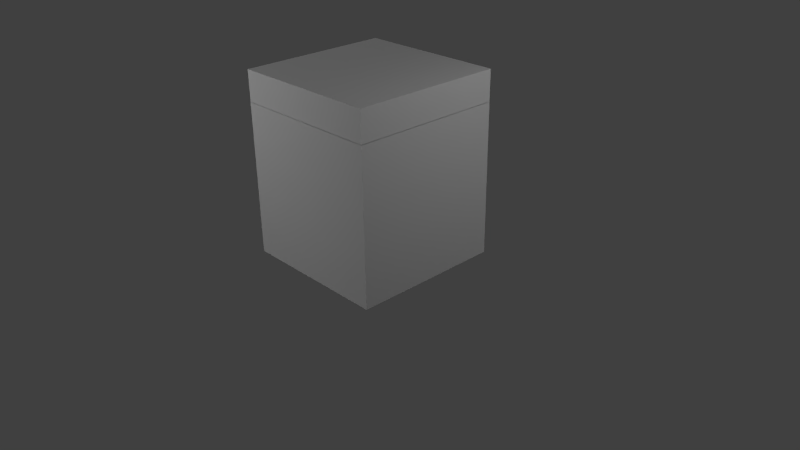 # Source: Oven.blend  (saved by Blender 2.73.0; exported with 4.5.12 LTS)
import bpy
from mathutils import Matrix  # noqa: F401  (used for matrix-valued properties, if any)

bpy.ops.wm.read_factory_settings(use_empty=True)
scene = bpy.context.scene
scene.name = 'Scene'

# ---- collections
col_collection_1 = bpy.data.collections.new('Collection 1'); scene.collection.children.link(col_collection_1)

# ---- materials (node trees are filled in below, after node groups)
mat_material_001 = bpy.data.materials.new('Material.001')
mat_material_001.alpha_threshold = 0.0
mat_material_001.use_transparent_shadow = False
mat_material_001.roughness = 0.5
mat_material = bpy.data.materials.new('Material')
mat_material.alpha_threshold = 0.0
mat_material.use_transparent_shadow = False
mat_material.roughness = 0.5
mat_material.line_color = (0.0, 0.0, 0.0, 1.0)

# ---- material node trees

# ---- world
world_world = bpy.data.worlds.new('World'); scene.world = world_world
world_world.color = (0.05088, 0.05088, 0.05088)
world_world.use_sun_shadow = False
world_world.sun_shadow_jitter_overblur = 0.0
world_world.cycles.sampling_method = 'MANUAL'
world_world.cycles.sample_map_resolution = 256

# ---- cameras
cam_camera = bpy.data.cameras.new('Camera')
cam_camera.clip_end = 100.0
cam_camera.lens = 35.0
cam_camera.sensor_width = 32.0
cam_camera.sensor_height = 18.0
cam_camera.ortho_scale = 7.314
cam_camera.dof.focus_distance = 0.0
cam_camera.dof.aperture_fstop = 128.0

# ---- lights
light_lamp_005 = bpy.data.lights.new('Lamp.005', 'POINT')
light_lamp_005.transmission_factor = 0.0
light_lamp_005.cutoff_distance = 30.0
light_lamp_005.energy = 100.0
light_lamp_005.shadow_buffer_clip_start = 1.001
light_lamp_005.shadow_soft_size = 0.1
light_lamp_005.shadow_maximum_resolution = 0.006
light_lamp_005.use_absolute_resolution = True
light_lamp_005.cycles.use_multiple_importance_sampling = False
light_lamp_004 = bpy.data.lights.new('Lamp.004', 'POINT')
light_lamp_004.transmission_factor = 0.0
light_lamp_004.cutoff_distance = 30.0
light_lamp_004.energy = 100.0
light_lamp_004.shadow_buffer_clip_start = 1.001
light_lamp_004.shadow_soft_size = 0.1
light_lamp_004.shadow_maximum_resolution = 0.006
light_lamp_004.use_absolute_resolution = True
light_lamp_004.cycles.use_multiple_importance_sampling = False
light_lamp_003 = bpy.data.lights.new('Lamp.003', 'POINT')
light_lamp_003.transmission_factor = 0.0
light_lamp_003.cutoff_distance = 30.0
light_lamp_003.energy = 100.0
light_lamp_003.shadow_buffer_clip_start = 1.001
light_lamp_003.shadow_soft_size = 0.1
light_lamp_003.shadow_maximum_resolution = 0.006
light_lamp_003.use_absolute_resolution = True
light_lamp_003.cycles.use_multiple_importance_sampling = False
light_lamp_002 = bpy.data.lights.new('Lamp.002', 'POINT')
light_lamp_002.transmission_factor = 0.0
light_lamp_002.cutoff_distance = 30.0
light_lamp_002.energy = 100.0
light_lamp_002.shadow_buffer_clip_start = 1.001
light_lamp_002.shadow_soft_size = 0.1
light_lamp_002.shadow_maximum_resolution = 0.006
light_lamp_002.use_absolute_resolution = True
light_lamp_002.cycles.use_multiple_importance_sampling = False
light_lamp_001 = bpy.data.lights.new('Lamp.001', 'POINT')
light_lamp_001.transmission_factor = 0.0
light_lamp_001.cutoff_distance = 30.0
light_lamp_001.energy = 100.0
light_lamp_001.shadow_buffer_clip_start = 1.001
light_lamp_001.shadow_soft_size = 0.1
light_lamp_001.shadow_maximum_resolution = 0.006
light_lamp_001.use_absolute_resolution = True
light_lamp_001.cycles.use_multiple_importance_sampling = False
light_lamp = bpy.data.lights.new('Lamp', 'POINT')
light_lamp.transmission_factor = 0.0
light_lamp.cutoff_distance = 30.0
light_lamp.energy = 100.0
light_lamp.shadow_buffer_clip_start = 1.001
light_lamp.shadow_soft_size = 0.1
light_lamp.shadow_maximum_resolution = 0.006
light_lamp.use_absolute_resolution = True
light_lamp.cycles.use_multiple_importance_sampling = False

# ---- meshes
me_cube_004 = bpy.data.meshes.new('Cube.004')
me_cube_004.from_pydata([(-1.0, 9.013, -1.0), (-1.0, 11.01, -1.0), (1.0, 11.01, -1.0), (1.0, 9.013, -1.0), (-1.0, 9.013, 1.0), (-1.0, 11.01, 1.0), (1.0, 11.01, 1.0), (1.0, 9.013, 1.0), (1.059, 11.01, -1.0), (1.059, 9.013, -1.0), (1.059, 11.01, 1.0), (1.059, 9.013, 1.0), (-1.042, 9.013, -1.0), (-1.042, 11.01, -1.0), (-1.042, 9.013, 1.0), (-1.042, 11.01, 1.0), (-1.0, 7.643, -1.0), (1.0, 7.643, -1.0), (-1.0, 7.643, 1.0), (1.0, 7.643, 1.0), (1.059, 7.643, -1.0), (1.059, 7.643, 1.0), (-1.042, 7.643, -1.0), (-1.042, 7.643, 1.0)], [], [(1, 0, 12, 13), (5, 6, 2, 1), (3, 2, 8, 9), (7, 4, 0, 3), (0, 1, 2, 3), (7, 6, 5, 4), (10, 11, 9, 8), (12, 0, 16, 22), (6, 7, 11, 10), (2, 6, 10, 8), (14, 15, 13, 12), (5, 1, 13, 15), (4, 5, 15, 14), (4, 14, 23, 18), (19, 17, 20, 21), (16, 18, 23, 22), (14, 12, 22, 23), (11, 7, 19, 21), (3, 9, 20, 17), (9, 11, 21, 20), (7, 3, 17, 19), (0, 4, 18, 16)])
_uv = me_cube_004.uv_layers.new(name='UVMap')
_uv.uv.foreach_set('vector', [0.0, 0.0, 0.0, 0.0, 0.0, 0.0, 0.0, 0.0, 0.0, 0.0, 0.0, 0.0, 0.0, 0.0, 0.0, 0.0, 0.0, 0.0, 0.0, 0.0, 0.0, 0.0, 0.0, 0.0, 0.0, 0.0, 0.0, 0.0, 0.0, 0.0, 0.0, 0.0, 0.0, 0.0, 0.0, 0.0, 0.0, 0.0, 0.0, 0.0, 0.0, 0.0, 0.0, 0.0, 0.0, 0.0, 0.0, 0.0, 0.0, 0.0, 0.0, 0.0, 0.0, 0.0, 0.0, 0.0, 0.0, 0.0, 0.0, 0.0, 0.0, 0.0, 0.0, 0.0, 0.0, 0.0, 0.0, 0.0, 0.0, 0.0, 0.0, 0.0, 0.0, 0.0, 0.0, 0.0, 0.0, 0.0, 0.0, 0.0, 0.0, 0.0, 0.0, 0.0, 0.0, 0.0, 0.0, 0.0, 0.0, 0.0, 0.0, 0.0, 0.0, 0.0, 0.0, 0.0, 0.0, 0.0, 0.0, 0.0, 0.0, 0.0, 0.0, 0.0, 0.0, 0.0, 0.0, 0.0, 0.0, 0.0, 0.0, 0.0, 0.0, 0.0, 0.0, 0.0, 0.0, 0.0, 0.0, 0.0, 0.0, 0.0, 0.0, 0.0, 0.0, 0.0, 0.0, 0.0, 0.0, 0.0, 0.0, 0.0, 0.0, 0.0, 0.0, 0.0, 0.0, 0.0, 0.0, 0.0, 0.0, 0.0, 0.0, 0.0, 0.0, 0.0, 0.0, 0.0, 0.0, 0.0, 0.0, 0.0, 0.0, 0.0, 0.0, 0.0, 0.0, 0.0, 0.0, 0.0, 0.0, 0.0, 0.0, 0.0, 0.0, 0.0, 0.0, 0.0, 0.0, 0.0, 0.0, 0.0, 0.0, 0.0, 0.0, 0.0])
me_cube_004.materials.append(mat_material_001)
me_cube_004.use_remesh_preserve_volume = False
me_cube_004.use_remesh_preserve_attributes = False
me_cube_004.use_mirror_vertex_groups = False
me_cube_004.update()
me_cube_003 = bpy.data.meshes.new('Cube.003')
me_cube_003.from_pydata([(-1.0, 9.013, -1.0), (-1.0, 11.01, -1.0), (1.0, 11.01, -1.0), (1.0, 9.013, -1.0), (-1.0, 9.013, 1.0), (-1.0, 11.01, 1.0), (1.0, 11.01, 1.0), (1.0, 9.013, 1.0), (1.059, 11.01, -1.0), (1.059, 9.013, -1.0), (1.059, 11.01, 1.0), (1.059, 9.013, 1.0), (-1.042, 9.013, -1.0), (-1.042, 11.01, -1.0), (-1.042, 9.013, 1.0), (-1.042, 11.01, 1.0), (-1.0, 7.643, -1.0), (1.0, 7.643, -1.0), (-1.0, 7.643, 1.0), (1.0, 7.643, 1.0), (1.059, 7.643, -1.0), (1.059, 7.643, 1.0), (-1.042, 7.643, -1.0), (-1.042, 7.643, 1.0)], [], [(1, 0, 12, 13), (5, 6, 2, 1), (3, 2, 8, 9), (7, 4, 0, 3), (0, 1, 2, 3), (7, 6, 5, 4), (10, 11, 9, 8), (12, 0, 16, 22), (6, 7, 11, 10), (2, 6, 10, 8), (14, 15, 13, 12), (5, 1, 13, 15), (4, 5, 15, 14), (4, 14, 23, 18), (19, 17, 20, 21), (16, 18, 23, 22), (14, 12, 22, 23), (11, 7, 19, 21), (3, 9, 20, 17), (9, 11, 21, 20), (7, 3, 17, 19), (0, 4, 18, 16)])
_uv = me_cube_003.uv_layers.new(name='UVMap')
_uv.uv.foreach_set('vector', [0.0, 0.0, 0.0, 0.0, 0.0, 0.0, 0.0, 0.0, 0.0, 0.0, 0.0, 0.0, 0.0, 0.0, 0.0, 0.0, 0.0, 0.0, 0.0, 0.0, 0.0, 0.0, 0.0, 0.0, 0.0, 0.0, 0.0, 0.0, 0.0, 0.0, 0.0, 0.0, 0.0, 0.0, 0.0, 0.0, 0.0, 0.0, 0.0, 0.0, 0.0, 0.0, 0.0, 0.0, 0.0, 0.0, 0.0, 0.0, 0.0, 0.0, 0.0, 0.0, 0.0, 0.0, 0.0, 0.0, 0.0, 0.0, 0.0, 0.0, 0.0, 0.0, 0.0, 0.0, 0.0, 0.0, 0.0, 0.0, 0.0, 0.0, 0.0, 0.0, 0.0, 0.0, 0.0, 0.0, 0.0, 0.0, 0.0, 0.0, 0.0, 0.0, 0.0, 0.0, 0.0, 0.0, 0.0, 0.0, 0.0, 0.0, 0.0, 0.0, 0.0, 0.0, 0.0, 0.0, 0.0, 0.0, 0.0, 0.0, 0.0, 0.0, 0.0, 0.0, 0.0, 0.0, 0.0, 0.0, 0.0, 0.0, 0.0, 0.0, 0.0, 0.0, 0.0, 0.0, 0.0, 0.0, 0.0, 0.0, 0.0, 0.0, 0.0, 0.0, 0.0, 0.0, 0.0, 0.0, 0.0, 0.0, 0.0, 0.0, 0.0, 0.0, 0.0, 0.0, 0.0, 0.0, 0.0, 0.0, 0.0, 0.0, 0.0, 0.0, 0.0, 0.0, 0.0, 0.0, 0.0, 0.0, 0.0, 0.0, 0.0, 0.0, 0.0, 0.0, 0.0, 0.0, 0.0, 0.0, 0.0, 0.0, 0.0, 0.0, 0.0, 0.0, 0.0, 0.0, 0.0, 0.0, 0.0, 0.0, 0.0, 0.0, 0.0, 0.0])
me_cube_003.materials.append(mat_material_001)
me_cube_003.use_remesh_preserve_volume = False
me_cube_003.use_remesh_preserve_attributes = False
me_cube_003.use_mirror_vertex_groups = False
me_cube_003.update()
me_cube_002 = bpy.data.meshes.new('Cube.002')
me_cube_002.from_pydata([(1.0, 1.0, -1.0), (1.0, -1.0, -1.0), (-1.0, -1.0, -1.0), (-1.0, 1.0, -1.0), (1.0, 1.0, 1.0), (1.0, -1.0, 1.0), (-1.0, -1.0, 1.0), (-1.0, 1.0, 1.0), (0.7029, 1.0, -0.7029), (-0.7029, 1.0, -0.7029), (0.7029, 1.0, 0.7029), (-0.7029, 1.0, 0.7029), (-0.8935, 1.0, 0.8935), (0.8935, 1.0, 0.8935), (-0.8935, 1.0, -0.8935), (0.8935, 1.0, -0.8935)], [], [(0, 1, 2, 3), (4, 7, 6, 5), (0, 4, 5, 1), (1, 5, 6, 2), (2, 6, 7, 3), (12, 13, 10, 11), (10, 8, 9, 11), (14, 12, 11, 9), (13, 15, 8, 10), (15, 14, 9, 8), (0, 3, 14, 15), (4, 0, 15, 13), (3, 7, 12, 14), (7, 4, 13, 12)])
_uv = me_cube_002.uv_layers.new(name='UVMap')
_uv.uv.foreach_set('vector', [0.0, 0.0, 1.0, 0.0, 1.0, 1.0, 0.0, 1.0, 0.9999, 0.9999, 0.0001002, 0.9999, 9.998e-05, 0.0001003, 0.9999, 9.998e-05, 0.9999, 9.998e-05, 0.9999, 0.9999, 9.998e-05, 0.9999, 0.0001003, 0.0001001, 0.9999, 9.998e-05, 0.9999, 0.9999, 9.998e-05, 0.9999, 9.998e-05, 0.0001, 9.998e-05, 0.9999, 0.0001002, 9.998e-05, 0.9999, 0.0001001, 0.9999, 0.9999, 0.06249, 0.4816, 0.9001, 0.4287, 0.8003, 0.8573, 0.1249, 0.9631, 0.7554, 0.8576, 0.7511, 0.9393, 0.2424, 0.9393, 0.2446, 0.8596, 0.4415, 0.1051, 0.4296, 0.9601, -0.02949, 0.9942, 3.854e-05, 0.1486, 0.4867, 0.9774, 0.4602, 0.03985, 0.9203, 0.07966, 0.9734, 0.9548, 0.8155, 0.4557, 0.1009, 0.4779, 0.1486, 3.866e-05, 0.7254, 0.00496, 0.9055, 0.9065, 0.05319, 0.9557, 0.1009, 0.4779, 0.8155, 0.4557, 3.854e-05, 1.0, 3.854e-05, 3.854e-05, 0.4602, 0.03985, 0.4867, 0.9774, 0.8829, 0.06156, 0.8888, 0.9261, 0.4296, 0.9601, 0.4415, 0.1051, 3.854e-05, 3.881e-05, 1.0, 3.854e-05, 0.9001, 0.4287, 0.06249, 0.4816])
me_cube_002.materials.append(mat_material)
me_cube_002.use_remesh_preserve_volume = False
me_cube_002.use_remesh_preserve_attributes = False
me_cube_002.use_mirror_vertex_groups = False
me_cube_002.update()
me_cube_001 = bpy.data.meshes.new('Cube.001')
me_cube_001.from_pydata([(1.0, 1.0, -1.0), (1.0, -1.0, -1.0), (-1.0, -1.0, -1.0), (-1.0, 1.0, -1.0), (1.0, 1.0, 1.0), (1.0, -1.0, 1.0), (-1.0, -1.0, 1.0), (-1.0, 1.0, 1.0), (0.6944, 1.0, -0.6944), (-0.6944, 1.0, -0.6944), (0.6944, 1.0, 0.6944), (-0.6944, 1.0, 0.6944), (-0.9352, 1.0, 0.9352), (0.9352, 1.0, 0.9352), (-0.9352, 1.0, -0.9352), (0.9352, 1.0, -0.9352)], [], [(0, 1, 2, 3), (4, 7, 6, 5), (0, 4, 5, 1), (1, 5, 6, 2), (2, 6, 7, 3), (12, 13, 10, 11), (10, 8, 9, 11), (14, 12, 11, 9), (13, 15, 8, 10), (15, 14, 9, 8), (0, 3, 14, 15), (4, 0, 15, 13), (3, 7, 12, 14), (7, 4, 13, 12)])
_uv = me_cube_001.uv_layers.new(name='UVMap')
_uv.uv.foreach_set('vector', [0.0, 0.0, 1.0, 0.0, 1.0, 1.0, 0.0, 1.0, 0.0, 0.0, 1.0, 0.0, 1.0, 1.0, 0.0, 1.0, 0.9999, 9.998e-05, 0.9999, 0.9999, 9.998e-05, 0.9999, 0.0001003, 0.0001001, 0.9999, 9.998e-05, 0.9999, 0.9999, 9.998e-05, 0.9999, 9.998e-05, 0.0001, 9.998e-05, 0.9999, 0.0001002, 9.998e-05, 0.9999, 0.0001001, 0.9999, 0.9999, 0.02425, 0.4898, 0.9423, 0.4948, 0.8846, 0.9895, 0.04847, 0.9796, 0.9999, 9.998e-05, 0.9999, 0.9999, 0.0001003, 0.9999, 9.998e-05, 0.0001002, 0.479, 0.02967, 0.478, 0.8842, 3.926e-05, 0.8472, 0.005945, 0.04207, 0.4012, 0.9556, 0.4701, 0.05182, 0.9403, 0.1036, 0.8025, 0.9112, 0.8783, 0.4726, 0.08331, 0.4861, 0.1528, 3.908e-05, 0.8472, 3.908e-05, 0.9094, 0.9452, 0.01382, 0.9722, 0.08331, 0.4861, 0.8783, 0.4726, 3.908e-05, 1.0, 3.92e-05, 3.908e-05, 0.4701, 0.05182, 0.4012, 0.9556, 0.9521, 0.01726, 0.956, 0.9212, 0.478, 0.8842, 0.479, 0.02967, 3.908e-05, 3.935e-05, 1.0, 3.908e-05, 0.9423, 0.4948, 0.02425, 0.4898])
me_cube_001.materials.append(mat_material)
me_cube_001.use_remesh_preserve_volume = False
me_cube_001.use_remesh_preserve_attributes = False
me_cube_001.use_mirror_vertex_groups = False
me_cube_001.update()
me_cube = bpy.data.meshes.new('Cube')
me_cube.from_pydata([(1.0, 1.0, -1.0), (1.0, -1.0, -1.0), (-1.0, -1.0, -1.0), (-1.0, 1.0, -1.0), (1.0, 1.0, 1.0), (1.0, -1.0, 1.0), (-1.0, -1.0, 1.0), (-1.0, 1.0, 1.0), (0.6812, 1.0, -0.6812), (-0.6812, 1.0, -0.6812), (0.6812, 1.0, 0.6812), (-0.6812, 1.0, 0.6812), (-0.9189, 1.0, 0.9189), (0.9189, 1.0, 0.9189), (-0.9189, 1.0, -0.9189), (0.9189, 1.0, -0.9189)], [], [(0, 1, 2, 3), (4, 7, 6, 5), (0, 4, 5, 1), (1, 5, 6, 2), (2, 6, 7, 3), (12, 13, 10, 11), (10, 8, 9, 11), (14, 12, 11, 9), (13, 15, 8, 10), (15, 14, 9, 8), (0, 3, 14, 15), (4, 0, 15, 13), (3, 7, 12, 14), (7, 4, 13, 12)])
_uv = me_cube.uv_layers.new(name='UVMap')
_uv.uv.foreach_set('vector', [0.9999, 0.9999, 0.0001, 0.9999, 9.998e-05, 9.998e-05, 0.9999, 0.0001003, 0.0, 0.0, 1.0, 0.0, 1.0, 1.0, 0.0, 1.0, 0.9999, 9.998e-05, 0.9999, 0.9999, 9.998e-05, 0.9999, 0.0001003, 0.0001001, 0.9999, 9.998e-05, 0.9999, 0.9999, 9.998e-05, 0.9999, 9.998e-05, 0.0001, 9.998e-05, 0.9999, 0.0001002, 9.998e-05, 0.9999, 0.0001001, 0.9999, 0.9999, 0.02952, 0.4907, 0.9262, 0.4808, 0.8524, 0.9616, 0.05901, 0.9813, 0.9999, 9.998e-05, 0.9999, 0.9999, 0.0001003, 0.9999, 9.998e-05, 0.0001002, 0.3957, 0.1179, 0.4734, 0.8575, 0.02563, 0.7643, 3.992e-05, 0.1594, 0.4301, 0.9658, 0.4439, 0.04035, 0.8878, 0.08066, 0.8602, 0.9316, 0.8986, 0.3615, 0.09252, 0.4353, 0.1594, 4.016e-05, 0.8406, 3.992e-05, 0.9567, 0.7229, 0.02563, 0.8706, 0.09252, 0.4353, 0.8986, 0.3615, 3.992e-05, 1.0, 3.992e-05, 3.992e-05, 0.4439, 0.04035, 0.4301, 0.9658, 0.7913, 0.07632, 0.9213, 0.9507, 0.4734, 0.8575, 0.3957, 0.1179, 3.992e-05, 4.019e-05, 1.0, 3.992e-05, 0.9262, 0.4808, 0.02952, 0.4907])
me_cube.materials.append(mat_material)
me_cube.use_remesh_preserve_volume = False
me_cube.use_remesh_preserve_attributes = False
me_cube.use_mirror_vertex_groups = False
me_cube.update()

# ---- objects
ob_cube_004 = bpy.data.objects.new('Cube.004', me_cube_004)
ob_cube_003 = bpy.data.objects.new('Cube.003', me_cube_003)
ob_lamp_005 = bpy.data.objects.new('Lamp.005', light_lamp_005)
ob_lamp_004 = bpy.data.objects.new('Lamp.004', light_lamp_004)
ob_lamp_003 = bpy.data.objects.new('Lamp.003', light_lamp_003)
ob_lamp_002 = bpy.data.objects.new('Lamp.002', light_lamp_002)
ob_lamp_001 = bpy.data.objects.new('Lamp.001', light_lamp_001)
ob_cube_002 = bpy.data.objects.new('Cube.002', me_cube_002)
ob_cube_001 = bpy.data.objects.new('Cube.001', me_cube_001)
ob_cube = bpy.data.objects.new('Cube', me_cube)
ob_lamp = bpy.data.objects.new('Lamp', light_lamp)
ob_camera = bpy.data.objects.new('Camera', cam_camera)

# ---- transforms, parenting, visibility, modifiers, constraints
ob_cube_004.location = (-0.04288, 0.6889, 1.985)
ob_cube_004.scale = (0.7306, 0.04099, 0.01524)
ob_cube_004.lineart.crease_threshold = 0.0
ob_cube_003.location = (-0.04305, 0.6857, 1.128)
ob_cube_003.scale = (0.7306, 0.04099, 0.01524)
ob_cube_003.lineart.crease_threshold = 0.0
ob_lamp_005.location = (0.7512, -11.24, 6.703)
ob_lamp_005.rotation_euler = (0.6503, 0.05522, 1.866)
ob_lamp_005.lock_rotations_4d = False
ob_lamp_005.empty_display_type = 'ARROWS'
ob_lamp_005.color = (0.0, 0.0, 0.0, 0.0)
ob_lamp_005.lineart.crease_threshold = 0.0
ob_lamp_004.location = (-0.9295, -1.978, -6.735)
ob_lamp_004.rotation_euler = (0.6503, 0.05522, 1.866)
ob_lamp_004.lock_rotations_4d = False
ob_lamp_004.empty_display_type = 'ARROWS'
ob_lamp_004.color = (0.0, 0.0, 0.0, 0.0)
ob_lamp_004.lineart.crease_threshold = 0.0
ob_lamp_003.location = (1.872, 5.5, 1.63)
ob_lamp_003.rotation_euler = (0.6503, 0.05522, 1.866)
ob_lamp_003.lock_rotations_4d = False
ob_lamp_003.empty_display_type = 'ARROWS'
ob_lamp_003.color = (0.0, 0.0, 0.0, 0.0)
ob_lamp_003.lineart.crease_threshold = 0.0
ob_lamp_002.location = (-4.802, 1.468, 3.151)
ob_lamp_002.rotation_euler = (0.6503, 0.05522, 1.866)
ob_lamp_002.lock_rotations_4d = False
ob_lamp_002.empty_display_type = 'ARROWS'
ob_lamp_002.color = (0.0, 0.0, 0.0, 0.0)
ob_lamp_002.lineart.crease_threshold = 0.0
ob_lamp_001.location = (-2.03, -4.354, 3.161)
ob_lamp_001.rotation_euler = (0.6503, 0.05522, 1.866)
ob_lamp_001.lock_rotations_4d = False
ob_lamp_001.empty_display_type = 'ARROWS'
ob_lamp_001.color = (0.0, 0.0, 0.0, 0.0)
ob_lamp_001.lineart.crease_threshold = 0.0
ob_cube_002.location = (0.0, 0.0, 2.242)
ob_cube_002.scale = (1.0, 1.0, 0.2004)
ob_cube_002.lock_rotations_4d = False
ob_cube_002.empty_display_type = 'ARROWS'
ob_cube_002.lineart.crease_threshold = 0.0
ob_cube_001.location = (0.0, 0.0, 1.649)
ob_cube_001.scale = (1.0, 1.0, 0.3963)
ob_cube_001.lock_rotations_4d = False
ob_cube_001.empty_display_type = 'ARROWS'
ob_cube_001.lineart.crease_threshold = 0.0
ob_cube.location = (0.0, 0.0, 0.6465)
ob_cube.scale = (1.0, 1.0, 0.6061)
ob_cube.lock_rotations_4d = False
ob_cube.empty_display_type = 'ARROWS'
ob_cube.lineart.crease_threshold = 0.0
ob_lamp.location = (4.076, 1.005, 4.24)
ob_lamp.rotation_euler = (0.6503, 0.05522, 1.866)
ob_lamp.lock_rotations_4d = False
ob_lamp.empty_display_type = 'ARROWS'
ob_lamp.color = (0.0, 0.0, 0.0, 0.0)
ob_lamp.lineart.crease_threshold = 0.0
ob_camera.location = (7.481, -6.508, 5.344)
ob_camera.rotation_euler = (1.109, 0.01082, 0.8149)
ob_camera.lock_rotations_4d = False
ob_camera.empty_display_type = 'ARROWS'
ob_camera.color = (0.0, 0.0, 0.0, 0.0)
ob_camera.display_type = 'WIRE'
ob_camera.lineart.crease_threshold = 0.0

# ---- collection membership
col_collection_1.objects.link(ob_cube_004)
col_collection_1.objects.link(ob_cube_003)
col_collection_1.objects.link(ob_lamp_005)
col_collection_1.objects.link(ob_lamp_004)
col_collection_1.objects.link(ob_lamp_003)
col_collection_1.objects.link(ob_lamp_002)
col_collection_1.objects.link(ob_lamp_001)
col_collection_1.objects.link(ob_cube_002)
col_collection_1.objects.link(ob_cube_001)
col_collection_1.objects.link(ob_cube)
col_collection_1.objects.link(ob_lamp)
col_collection_1.objects.link(ob_camera)

# ---- scene / render settings (as saved in the file)
scene.camera = ob_camera
scene.frame_start = 1; scene.frame_end = 250; scene.frame_set(0)
scene.render.engine = 'BLENDER_EEVEE_NEXT'
scene.render.resolution_percentage = 50
scene.render.dither_intensity = 0.0
scene.cycles.use_denoising = False
scene.cycles.samples = 10
scene.cycles.sampling_pattern = 'TABULATED_SOBOL'
scene.cycles.light_sampling_threshold = 0.0
scene.cycles.use_adaptive_sampling = False
scene.cycles.use_light_tree = False
scene.cycles.blur_glossy = 0.0
scene.cycles.pixel_filter_type = 'GAUSSIAN'
scene.cycles.sample_clamp_indirect = 0.0
scene.view_settings.view_transform = 'Standard'
bpy.context.view_layer.update()
